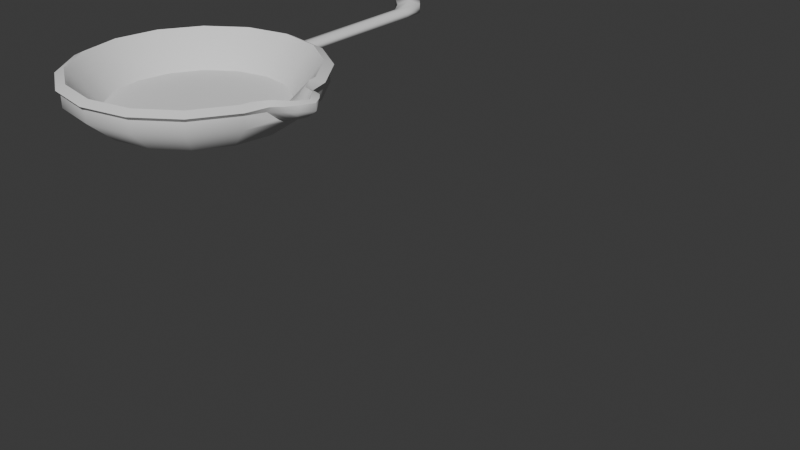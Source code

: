# Source: Pan.blend  (saved by Blender 4.2.66; exported with 4.5.12 LTS)
import bpy
from mathutils import Matrix  # noqa: F401  (used for matrix-valued properties, if any)

bpy.ops.wm.read_factory_settings(use_empty=True)
scene = bpy.context.scene
scene.name = 'Scene'

# ---- collections
col_collection = bpy.data.collections.new('Collection'); scene.collection.children.link(col_collection)

# ---- world
world_world = bpy.data.worlds.new('World'); scene.world = world_world
world_world.use_nodes = True; world_world.node_tree.nodes.clear()
_N = world_world.node_tree.nodes; _L = world_world.node_tree.links
n0 = _N.new('ShaderNodeOutputWorld'); n0.name = 'World Output'; n0.location = (300, 300)
n1 = _N.new('ShaderNodeBackground'); n1.name = 'Background'; n1.location = (10, 300)
n1.inputs[0].default_value = (0.05088, 0.05088, 0.05088, 1.0)
_L.new(n1.outputs[0], n0.inputs[0])
n0.is_active_output = True
world_world.color = (0.05088, 0.05088, 0.05088)
world_world.use_sun_shadow = False
world_world.sun_shadow_jitter_overblur = 0.0

# ---- meshes
me_pan_001 = bpy.data.meshes.new('Pan.001')
me_pan_001.from_pydata([(0.02073, -0.1423, -0.05005), (0.01397, 0.4552, -0.02873), (-0.0102, -0.1423, -0.05007), (-0.003487, 0.4552, -0.02873), (0.02118, -0.1893, 0.008975), (0.0144, 0.4552, 0.02877), (-0.00976, -0.1892, 0.008949), (-0.003048, 0.4552, 0.02869), (1.192e-07, 0.427, 0.0), (1.192e-07, 0.4557, -0.1446), (1.192e-07, 0.5376, -0.2671), (0.0, 0.6602, -0.349), (1.192e-07, 0.8047, -0.3777), (0.0, 0.9493, -0.349), (1.192e-07, 1.072, -0.2671), (1.192e-07, 1.154, -0.1446), (1.192e-07, 1.182, 0.0), (0.0, 1.154, 0.1446), (1.192e-07, 1.072, 0.2671), (1.192e-07, 0.9493, 0.349), (-0.007656, 0.8048, 0.3807), (1.192e-07, 0.6602, 0.349), (1.192e-07, 0.5376, 0.2671), (0.0, 0.4557, 0.1446), (0.03952, 0.427, 0.0), (0.03952, 0.4557, -0.1446), (0.03952, 0.5376, -0.2671), (0.03952, 0.6602, -0.349), (0.03952, 0.8047, -0.3777), (0.03952, 0.9493, -0.349), (0.03952, 1.072, -0.2671), (0.03952, 1.154, -0.1446), (0.03952, 1.182, 0.0), (0.03952, 1.154, 0.1446), (0.03952, 1.072, 0.2671), (0.03952, 0.9493, 0.349), (0.03952, 0.6602, 0.349), (0.03952, 0.5376, 0.2671), (0.03952, 0.4557, 0.1446), (-0.07296, 0.5095, 0.0), (-0.07296, 0.532, -0.113), (-0.07296, 0.596, -0.2087), (-0.07296, 0.6918, -0.2727), (-0.07296, 0.8047, -0.2952), (-0.07296, 0.9177, -0.2727), (-0.07296, 1.013, -0.2087), (-0.07296, 1.077, -0.113), (-0.07296, 1.1, 0.0), (-0.07296, 1.077, 0.113), (-0.07296, 1.013, 0.2087), (-0.07296, 0.9177, 0.2727), (-0.07296, 0.8047, 0.2952), (-0.07296, 0.6918, 0.2727), (-0.07296, 0.596, 0.2087), (-0.07296, 0.532, 0.113), (0.007544, 0.5809, 0.2238), (0.007544, 0.6836, 0.2924), (0.007544, 0.8047, 0.3165), (0.007544, 0.9259, 0.2924), (0.007544, 1.029, 0.2238), (0.007544, 1.097, 0.1211), (0.007544, 1.121, 0.0), (0.007544, 1.097, -0.1211), (0.007544, 1.029, -0.2238), (-0.07296, 0.8047, 0.0), (0.007544, 0.9259, -0.2924), (0.007544, 0.8047, -0.3165), (0.007544, 0.6836, -0.2924), (0.007544, 0.5809, -0.2238), (0.007544, 0.4882, 0.0), (0.007544, 0.5123, -0.1211), (0.007544, 0.5123, 0.1211), (0.05271, 0.4807, -0.1342), (0.05271, 0.454, 0.0), (0.05271, 0.5567, -0.248), (0.05271, 0.6705, -0.324), (0.05271, 0.8047, -0.3507), (0.05271, 0.9389, -0.324), (0.05271, 1.053, -0.248), (0.05271, 1.129, -0.1342), (0.05271, 1.155, 0.0), (0.05271, 1.129, 0.1342), (0.05271, 1.053, 0.248), (0.05271, 0.9389, 0.324), (0.05271, 0.6705, 0.324), (0.05271, 0.5567, 0.248), (0.05271, 0.4807, 0.1342), (-0.04785, 0.5525, -0.1045), (-0.04785, 0.5317, -1.258e-20), (-0.04785, 0.6117, -0.193), (-0.04785, 0.7003, -0.2522), (-0.04785, 0.8047, -0.273), (-0.04785, 0.9092, -0.2522), (-0.04785, 0.9978, -0.193), (-0.04785, 1.057, -0.1045), (-0.04785, 1.078, 1.258e-20), (-0.04785, 1.057, 0.1045), (-0.04785, 0.9978, 0.193), (-0.04785, 0.9092, 0.2522), (-0.04785, 0.8047, 0.273), (-0.04785, 0.7003, 0.2522), (-0.04785, 0.6117, 0.193), (-0.04785, 0.5525, 0.1045), (-0.04268, 0.8047, 0.0), (0.05137, 0.4446, -0.1492), (0.05137, 0.4149, 0.0), (0.05137, 0.5291, -0.2756), (0.05137, 0.6556, -0.3601), (0.05137, 0.8047, -0.3898), (0.05137, 0.9539, -0.3601), (0.05137, 1.08, -0.2756), (0.05137, 1.165, -0.1492), (0.05137, 1.195, 0.0), (0.05137, 1.165, 0.1492), (0.05137, 1.08, 0.2756), (0.05137, 0.9539, 0.3601), (0.05137, 0.6556, 0.3601), (0.05137, 0.5291, 0.2756), (0.05137, 0.4446, 0.1492), (0.06498, 0.4704, 0.1385), (0.06498, 0.5488, 0.2559), (0.06498, 0.6662, 0.3344), (0.06498, 0.9432, 0.3344), (0.06498, 1.061, 0.2559), (0.06498, 1.139, 0.1385), (0.06498, 1.167, 0.0), (0.06498, 1.139, -0.1385), (0.06498, 1.061, -0.2559), (0.06498, 0.9432, -0.3344), (0.06498, 0.8047, -0.3619), (0.06498, 0.6662, -0.3344), (0.06498, 0.5488, -0.2559), (0.06498, 0.4704, -0.1385), (0.06498, 0.4428, 0.0), (0.06498, 0.9102, 0.3409), (0.05271, 0.9069, 0.3304), (0.06498, 0.6993, 0.3409), (0.05271, 0.7025, 0.3304), (0.03458, 0.7266, 0.3662), (0.03466, 0.8829, 0.3664), (0.05218, 0.8866, 0.3786), (0.05205, 0.7226, 0.3781), (0.01437, 0.8046, 0.436), (0.03974, 0.7525, 0.4297), (0.03978, 0.8576, 0.4243), (0.0565, 0.8675, 0.4145), (0.05625, 0.7413, 0.421), (0.03951, 0.8048, 0.4684), (0.06198, 0.8048, 0.4675), (0.02361, 0.7726, 0.433), (0.05962, 0.8399, 0.4425), (0.02358, 0.8371, 0.4296), (0.007, 0.7577, 0.3733), (0.04013, 0.8403, 0.4385), (0.03661, 0.7393, 0.397), (0.05468, 0.7318, 0.3991), (0.00707, 0.8518, 0.3735), (0.04011, 0.7697, 0.4424), (0.05957, 0.7695, 0.4466), (0.002734, 0.8046, 0.4073), (0.0367, 0.8704, 0.3946), (0.05489, 0.8772, 0.3962), (0.01481, 0.8445, 0.4006), (0.0148, 0.765, 0.4022), (0.01848, 0.8047, 0.3706), (0.05144, 0.7467, 0.3565), (0.05124, 0.8629, 0.356), (0.06455, 0.8673, 0.3687), (0.06459, 0.7424, 0.3691), (0.03627, 0.804, 0.4185), (0.05252, 0.7714, 0.4135), (0.05156, 0.838, 0.4082), (0.06519, 0.8493, 0.4032), (0.06658, 0.7589, 0.4105), (0.04912, 0.8035, 0.4421), (0.06643, 0.8037, 0.4451), (0.04322, 0.7844, 0.4168), (0.06435, 0.8291, 0.4229), (0.04277, 0.8243, 0.4137), (0.02875, 0.7726, 0.3638), (0.04907, 0.8264, 0.4158), (0.05325, 0.7596, 0.3873), (0.06623, 0.7501, 0.3907), (0.02858, 0.8368, 0.3635), (0.04972, 0.7816, 0.4189), (0.06499, 0.7787, 0.4264), (0.02891, 0.8045, 0.3973), (0.05261, 0.85, 0.3839), (0.06553, 0.8588, 0.3868), (0.03696, 0.8304, 0.3908), (0.03724, 0.7789, 0.3928), (0.007544, 0.7442, 0.3045), (0.007544, 0.8653, 0.3045), (0.03284, -0.1662, -0.02014), (0.01974, 0.4552, 0.0005082), (-0.02, -0.1654, -0.0209), (-0.01064, 0.4553, -0.0005914), (0.01396, -0.101, -0.02874), (-0.003493, -0.101, -0.02873), (0.0144, -0.101, 0.02878), (-0.003054, -0.101, 0.02869), (0.02105, -0.1011, 0.0005693), (-0.009331, -0.101, -0.0005302), (0.02257, -0.1822, -0.09563), (-0.01234, -0.1822, -0.09566), (0.02307, -0.2352, -0.02903), (-0.01184, -0.2351, -0.02906), (0.03718, -0.2211, -0.07353), (-0.02433, -0.2202, -0.07442)], [], [(198, 3, 1, 197), (201, 199, 4, 193), (200, 199, 5, 7), (202, 200, 7, 196), (17, 18, 34, 33), (10, 11, 27, 26), (18, 19, 35, 34), (11, 12, 28, 27), (149, 142, 159, 163), (12, 13, 29, 28), (13, 14, 30, 29), (21, 22, 37, 36), (14, 15, 31, 30), (22, 23, 38, 37), (15, 16, 32, 31), (8, 9, 25, 24), (23, 8, 24, 38), (16, 17, 33, 32), (9, 10, 26, 25), (18, 17, 48, 49), (11, 10, 41, 42), (19, 18, 49, 50), (12, 11, 42, 43), (20, 19, 50, 51), (13, 12, 43, 44), (21, 20, 51, 52), (14, 13, 44, 45), (22, 21, 52, 53), (15, 14, 45, 46), (23, 22, 53, 54), (16, 15, 46, 47), (9, 8, 39, 40), (8, 23, 54, 39), (17, 16, 47, 48), (10, 9, 40, 41), (53, 52, 64), (46, 45, 64), (54, 53, 64), (47, 46, 64), (40, 39, 64), (39, 54, 64), (48, 47, 64), (41, 40, 64), (49, 48, 64), (42, 41, 64), (50, 49, 64), (43, 42, 64), (51, 50, 64), (44, 43, 64), (52, 51, 64), (45, 44, 64), (60, 81, 82, 59), (68, 74, 75, 67), (59, 82, 83, 58), (67, 75, 76, 66), (58, 83, 135, 192), (66, 76, 77, 65), (65, 77, 78, 63), (56, 84, 85, 55), (63, 78, 79, 62), (55, 85, 86, 71), (62, 79, 80, 61), (69, 73, 72, 70), (71, 86, 73, 69), (61, 80, 81, 60), (70, 72, 74, 68), (59, 97, 96, 60), (67, 90, 89, 68), (58, 98, 97, 59), (66, 91, 90, 67), (57, 99, 98, 58, 192), (65, 92, 91, 66), (56, 100, 99, 57, 191), (63, 93, 92, 65), (55, 101, 100, 56), (62, 94, 93, 63), (71, 102, 101, 55), (61, 95, 94, 62), (70, 87, 88, 69), (69, 88, 102, 71), (60, 96, 95, 61), (68, 89, 87, 70), (101, 103, 100), (94, 103, 93), (102, 103, 101), (95, 103, 94), (87, 103, 88), (88, 103, 102), (96, 103, 95), (89, 103, 87), (97, 103, 96), (90, 103, 89), (98, 103, 97), (91, 103, 90), (99, 103, 98), (92, 103, 91), (100, 103, 99), (93, 103, 92), (84, 121, 120, 85), (73, 133, 132, 72), (85, 120, 119, 86), (35, 115, 114, 34), (72, 132, 131, 74), (34, 114, 113, 33), (74, 131, 130, 75), (33, 113, 112, 32), (75, 130, 129, 76), (32, 112, 111, 31), (76, 129, 128, 77), (31, 111, 110, 30), (77, 128, 127, 78), (30, 110, 109, 29), (78, 127, 126, 79), (113, 124, 125, 112), (106, 131, 132, 104), (114, 123, 124, 113), (107, 130, 131, 106), (115, 122, 123, 114), (108, 129, 130, 107), (109, 128, 129, 108), (116, 121, 136, 141), (110, 127, 128, 109), (117, 120, 121, 116), (111, 126, 127, 110), (118, 119, 120, 117), (112, 125, 126, 111), (104, 132, 133, 105), (105, 133, 119, 118), (36, 116, 141, 138), (37, 117, 116, 36), (83, 122, 134, 135), (25, 104, 105, 24), (38, 118, 117, 37), (82, 123, 122, 83), (26, 106, 104, 25), (24, 105, 118, 38), (81, 124, 123, 82), (27, 107, 106, 26), (80, 125, 124, 81), (28, 108, 107, 27), (86, 119, 133, 73), (79, 126, 125, 80), (29, 109, 108, 28), (136, 121, 84, 137), (137, 84, 56, 191), (140, 115, 35, 139), (156, 35, 19, 20), (134, 122, 115, 140), (155, 146, 143, 154), (159, 142, 151, 162), (154, 143, 149, 163), (160, 144, 145, 161), (143, 157, 149), (144, 151, 153), (146, 158, 157, 143), (145, 144, 153, 150), (20, 21, 36, 152), (139, 160, 161, 140), (157, 147, 142, 149), (151, 142, 147, 153), (162, 160, 139, 156), (158, 148, 147, 157), (151, 144, 160, 162), (163, 159, 20, 152), (153, 147, 148, 150), (138, 154, 163, 152), (20, 159, 162, 156), (141, 155, 154, 138), (176, 190, 186, 169), (182, 181, 170, 173), (186, 189, 178, 169), (181, 190, 176, 170), (187, 188, 172, 171), (170, 176, 184), (171, 180, 178), (173, 170, 184, 185), (172, 177, 180, 171), (166, 167, 188, 187), (184, 176, 169, 174), (178, 180, 174, 169), (189, 183, 166, 187), (185, 184, 174, 175), (178, 189, 187, 171), (190, 179, 164, 186), (180, 177, 175, 174), (165, 179, 190, 181), (164, 183, 189, 186), (168, 165, 181, 182), (155, 141, 168, 182), (146, 155, 182, 173), (158, 146, 173, 185), (148, 158, 185, 175), (150, 148, 175, 177), (145, 150, 177, 172), (161, 145, 172, 188), (140, 161, 188, 167), (140, 167, 134), (135, 134, 167, 166), (135, 166, 183, 192), (183, 164, 57, 192), (179, 191, 57, 164), (137, 191, 179, 165), (136, 137, 165, 168), (136, 168, 141), (197, 201, 193, 0), (198, 202, 196, 3), (2, 195, 202, 198), (1, 194, 201, 197), (195, 6, 200, 202), (6, 4, 199, 200), (194, 5, 199, 201), (2, 198, 197, 0), (4, 6, 206, 205), (193, 4, 205, 207), (2, 0, 203, 204), (195, 2, 204, 208), (0, 193, 207, 203), (6, 195, 208, 206), (35, 156, 139), (36, 138, 152), (204, 203, 207, 208), (206, 208, 207, 205)])
me_pan_001.polygons.foreach_set('use_smooth', [True] * 222)
_k = set([(20, 152), (20, 156), (24, 25), (24, 38), (25, 26), (26, 27), (27, 28), (28, 29), (29, 30), (30, 31), (31, 32), (32, 33), (33, 34), (34, 35), (35, 139), (36, 37), (36, 138), (37, 38), (39, 40), (39, 54), (40, 41), (41, 42), (42, 43), (43, 44), (44, 45), (45, 46), (46, 47), (47, 48), (48, 49), (49, 50), (50, 51), (51, 52), (52, 53), (53, 54), (87, 88), (87, 89), (88, 102), (89, 90), (90, 91), (91, 92), (92, 93), (93, 94), (94, 95), (95, 96), (96, 97), (97, 98), (98, 99), (99, 100), (100, 101), (101, 102), (104, 105), (104, 106), (105, 118), (106, 107), (107, 108), (108, 109), (109, 110), (110, 111), (111, 112), (112, 113), (113, 114), (114, 115), (115, 140), (116, 117), (116, 141), (117, 118), (119, 120), (119, 133), (120, 121), (121, 136), (122, 123), (122, 134), (123, 124), (124, 125), (125, 126), (126, 127), (127, 128), (128, 129), (129, 130), (130, 131), (131, 132), (132, 133), (134, 167), (136, 168), (138, 152), (139, 156), (140, 161), (141, 155), (145, 150), (145, 161), (146, 155), (146, 158), (148, 150), (148, 158), (167, 188), (168, 182), (172, 177), (172, 188), (173, 182), (173, 185), (175, 177), (175, 185)])
me_pan_001.attributes.new('sharp_edge', 'BOOLEAN', 'EDGE').data.foreach_set('value', [ (min(e.vertices), max(e.vertices)) in _k for e in me_pan_001.edges])
_uv = me_pan_001.uv_layers.new(name='UVMap')
_uv.uv.foreach_set('vector', [0.03306, 0.1464, 0.008558, 0.9751, 0.01543, 0.9628, 0.04035, 0.1453, 0.03492, 0.148, 0.0319, 0.1515, 0.03378, 0.08794, 0.04184, 0.102, 0.03914, 0.1528, 0.0319, 0.1515, 0.001148, 0.9611, 0.00709, 0.9752, 0.03516, 0.1506, 0.03914, 0.1528, 0.00709, 0.9752, 0.006571, 0.9989, 0.08352, 0.001148, 0.08352, 0.001148, 0.08352, 0.001148, 0.08352, 0.001148, 0.08352, 0.001148, 0.08352, 0.001148, 0.08352, 0.001148, 0.08352, 0.001148, 0.08352, 0.001148, 0.08352, 0.001148, 0.08352, 0.001148, 0.08352, 0.001148, 0.08352, 0.001148, 0.08352, 0.001148, 0.08352, 0.001148, 0.08352, 0.001148, 0.08352, 0.001148, 0.08352, 0.001148, 0.08352, 0.001148, 0.08352, 0.001148, 0.08352, 0.001148, 0.08352, 0.001148, 0.08352, 0.001148, 0.08352, 0.001148, 0.08352, 0.001148, 0.08352, 0.001148, 0.08352, 0.001148, 0.08352, 0.001148, 0.08352, 0.001148, 0.08352, 0.001148, 0.08352, 0.001148, 0.08352, 0.001148, 0.08352, 0.001148, 0.08352, 0.001148, 0.08352, 0.001148, 0.08352, 0.001148, 0.08352, 0.001148, 0.08352, 0.001148, 0.08352, 0.001148, 0.08352, 0.001148, 0.08352, 0.001148, 0.08352, 0.001148, 0.08352, 0.001148, 0.08352, 0.001148, 0.08352, 0.001148, 0.08352, 0.001148, 0.08352, 0.001148, 0.08352, 0.001148, 0.08352, 0.001148, 0.08352, 0.001148, 0.08352, 0.001148, 0.08352, 0.001148, 0.08352, 0.001148, 0.08352, 0.001148, 0.08352, 0.001148, 0.08352, 0.001148, 0.08352, 0.001148, 0.08352, 0.001148, 0.08352, 0.001148, 0.08352, 0.001148, 0.08352, 0.001148, 0.08352, 0.001148, 0.08352, 0.001148, 0.08352, 0.001148, 0.08352, 0.001148, 0.08352, 0.001148, 0.08352, 0.001148, 0.08352, 0.001148, 0.08352, 0.001148, 0.08352, 0.001148, 0.08352, 0.001148, 0.08352, 0.001148, 0.08352, 0.001148, 0.08352, 0.001148, 0.08352, 0.001148, 0.08352, 0.001148, 0.08352, 0.001148, 0.08352, 0.001148, 0.08352, 0.001148, 0.08352, 0.001148, 0.08352, 0.001148, 0.08352, 0.001148, 0.08352, 0.001148, 0.08352, 0.001148, 0.08352, 0.001148, 0.08352, 0.001148, 0.08352, 0.001148, 0.08352, 0.001148, 0.08352, 0.001148, 0.08352, 0.001148, 0.08352, 0.001148, 0.08352, 0.001148, 0.08352, 0.001148, 0.08352, 0.001148, 0.08352, 0.001148, 0.08352, 0.001148, 0.08352, 0.001148, 0.08352, 0.001148, 0.08352, 0.001148, 0.08352, 0.001148, 0.08352, 0.001148, 0.08352, 0.001148, 0.08352, 0.001148, 0.08352, 0.001148, 0.08352, 0.001148, 0.08352, 0.001148, 0.08352, 0.001148, 0.08352, 0.001148, 0.08352, 0.001148, 0.08352, 0.001148, 0.08352, 0.001148, 0.08352, 0.001148, 0.08352, 0.001148, 0.08352, 0.001148, 0.08352, 0.001148, 0.08352, 0.001148, 0.08352, 0.001148, 0.08352, 0.001148, 0.08352, 0.001148, 0.08352, 0.001148, 0.08352, 0.001148, 0.08352, 0.001148, 0.08352, 0.001148, 0.08352, 0.001148, 0.08352, 0.001148, 0.08352, 0.001148, 0.08352, 0.001148, 0.08352, 0.001148, 0.08352, 0.001148, 0.08352, 0.001148, 0.08352, 0.001148, 0.08352, 0.001148, 0.08352, 0.001148, 0.08352, 0.001148, 0.08352, 0.001148, 0.08352, 0.001148, 0.08352, 0.001148, 0.08352, 0.001148, 0.08352, 0.001148, 0.08352, 0.001148, 0.08352, 0.001148, 0.08352, 0.001148, 0.08352, 0.001148, 0.08352, 0.001148, 0.08352, 0.001148, 0.08352, 0.001148, 0.08352, 0.001148, 0.08352, 0.001148, 0.08352, 0.001148, 0.08352, 0.001148, 0.08352, 0.001148, 0.08352, 0.001148, 0.08352, 0.001148, 0.08352, 0.001148, 0.08352, 0.001148, 0.08352, 0.001148, 0.08352, 0.001148, 0.08352, 0.001148, 0.08352, 0.001148, 0.08352, 0.001148, 0.08352, 0.001148, 0.08352, 0.001148, 0.08352, 0.001148, 0.08352, 0.001148, 0.08352, 0.001148, 0.08352, 0.001148, 0.08352, 0.001148, 0.08352, 0.001148, 0.08352, 0.001148, 0.08352, 0.001148, 0.08352, 0.001148, 0.08352, 0.001148, 0.08352, 0.001148, 0.08352, 0.001148, 0.08352, 0.001148, 0.08352, 0.001148, 0.08352, 0.001148, 0.08352, 0.001148, 0.08352, 0.001148, 0.08352, 0.001148, 0.08352, 0.001148, 0.08352, 0.001148, 0.08352, 0.001148, 0.08352, 0.001148, 0.08352, 0.001148, 0.08352, 0.001148, 0.08352, 0.001148, 0.08352, 0.001148, 0.08352, 0.001148, 0.08352, 0.001148, 0.08352, 0.001148, 0.08352, 0.001148, 0.08352, 0.001148, 0.08352, 0.001148, 0.08352, 0.001148, 0.08352, 0.001148, 0.08352, 0.001148, 0.08352, 0.001148, 0.08352, 0.001148, 0.08352, 0.001148, 0.08352, 0.001148, 0.08352, 0.001148, 0.08352, 0.001148, 0.08352, 0.001148, 0.08352, 0.001148, 0.08352, 0.001148, 0.08352, 0.001148, 0.08352, 0.001148, 0.08352, 0.001148, 0.08352, 0.001148, 0.08352, 0.001148, 0.08352, 0.001148, 0.08352, 0.001148, 0.08352, 0.001148, 0.08352, 0.001148, 0.08352, 0.001148, 0.08352, 0.001148, 0.08352, 0.001148, 0.08352, 0.001148, 0.08352, 0.001148, 0.08352, 0.001148, 0.08352, 0.001148, 0.08352, 0.001148, 0.08352, 0.001148, 0.08352, 0.001148, 0.08352, 0.001148, 0.08352, 0.001148, 0.08352, 0.001148, 0.08352, 0.001148, 0.08352, 0.001148, 0.08352, 0.001148, 0.08352, 0.001148, 0.08352, 0.001148, 0.08352, 0.001148, 0.08352, 0.001148, 0.08352, 0.001148, 0.08352, 0.001148, 0.08352, 0.001148, 0.08352, 0.001148, 0.08352, 0.001148, 0.08352, 0.001148, 0.08352, 0.001148, 0.08352, 0.001148, 0.08352, 0.001148, 0.08352, 0.001148, 0.08352, 0.001148, 0.08352, 0.001148, 0.08352, 0.001148, 0.08352, 0.001148, 0.08352, 0.001148, 0.08352, 0.001148, 0.08352, 0.001148, 0.08352, 0.001148, 0.08352, 0.001148, 0.08352, 0.001148, 0.08352, 0.001148, 0.08352, 0.001148, 0.08352, 0.001148, 0.08352, 0.001148, 0.08352, 0.001148, 0.08352, 0.001148, 0.08352, 0.001148, 0.08352, 0.001148, 0.08352, 0.001148, 0.08352, 0.001148, 0.08352, 0.001148, 0.08352, 0.001148, 0.08352, 0.001148, 0.08352, 0.001148, 0.08352, 0.001148, 0.08352, 0.001148, 0.08352, 0.001148, 0.08352, 0.001148, 0.08352, 0.001148, 0.08352, 0.001148, 0.08352, 0.001148, 0.08352, 0.001148, 0.08352, 0.001148, 0.08352, 0.001148, 0.08352, 0.001148, 0.08352, 0.001148, 0.08352, 0.001148, 0.08352, 0.001148, 0.08352, 0.001148, 0.08352, 0.001148, 0.08352, 0.001148, 0.08352, 0.001148, 0.08352, 0.001148, 0.08352, 0.001148, 0.08352, 0.001148, 0.08352, 0.001148, 0.08352, 0.001148, 0.08352, 0.001148, 0.08352, 0.001148, 0.08352, 0.001148, 0.08352, 0.001148, 0.08352, 0.001148, 0.08352, 0.001148, 0.08352, 0.001148, 0.08352, 0.001148, 0.08352, 0.001148, 0.08352, 0.001148, 0.08352, 0.001148, 0.08352, 0.001148, 0.08352, 0.001148, 0.08352, 0.001148, 0.08352, 0.001148, 0.08352, 0.001148, 0.08352, 0.001148, 0.08352, 0.001148, 0.08352, 0.001148, 0.08352, 0.001148, 0.08352, 0.001148, 0.08352, 0.001148, 0.08352, 0.001148, 0.08352, 0.001148, 0.08352, 0.001148, 0.08352, 0.001148, 0.08352, 0.001148, 0.08352, 0.001148, 0.08352, 0.001148, 0.08352, 0.001148, 0.08352, 0.001148, 0.08352, 0.001148, 0.08352, 0.001148, 0.08352, 0.001148, 0.08352, 0.001148, 0.08352, 0.001148, 0.08352, 0.001148, 0.08352, 0.001148, 0.08352, 0.001148, 0.08352, 0.001148, 0.08352, 0.001148, 0.08352, 0.001148, 0.08352, 0.001148, 0.08352, 0.001148, 0.08352, 0.001148, 0.08352, 0.001148, 0.08352, 0.001148, 0.08352, 0.001148, 0.08352, 0.001148, 0.08352, 0.001148, 0.08352, 0.001148, 0.08352, 0.001148, 0.08352, 0.001148, 0.08352, 0.001148, 0.08352, 0.001148, 0.08352, 0.001148, 0.08352, 0.001148, 0.08352, 0.001148, 0.08352, 0.001148, 0.08352, 0.001148, 0.08352, 0.001148, 0.08352, 0.001148, 0.08352, 0.001148, 0.08352, 0.001148, 0.08352, 0.001148, 0.08352, 0.001148, 0.08352, 0.001148, 0.08352, 0.001148, 0.08352, 0.001148, 0.08352, 0.001148, 0.08352, 0.001148, 0.08352, 0.001148, 0.08352, 0.001148, 0.08352, 0.001148, 0.08352, 0.001148, 0.08352, 0.001148, 0.08352, 0.001148, 0.08352, 0.001148, 0.08352, 0.001148, 0.08352, 0.001148, 0.08352, 0.001148, 0.08352, 0.001148, 0.08352, 0.001148, 0.08352, 0.001148, 0.08352, 0.001148, 0.08352, 0.001148, 0.08352, 0.001148, 0.08352, 0.001148, 0.08352, 0.001148, 0.08352, 0.001148, 0.08352, 0.001148, 0.08352, 0.001148, 0.08352, 0.001148, 0.08352, 0.001148, 0.08352, 0.001148, 0.08352, 0.001148, 0.08352, 0.001148, 0.08352, 0.001148, 0.08352, 0.001148, 0.08352, 0.001148, 0.08352, 0.001148, 0.08352, 0.001148, 0.08352, 0.001148, 0.08352, 0.001148, 0.08352, 0.001148, 0.08352, 0.001148, 0.08352, 0.001148, 0.08352, 0.001148, 0.08352, 0.001148, 0.08352, 0.001148, 0.08352, 0.001148, 0.08352, 0.001148, 0.08352, 0.001148, 0.08352, 0.001148, 0.08352, 0.001148, 0.08352, 0.001148, 0.08352, 0.001148, 0.08352, 0.001148, 0.08352, 0.001148, 0.08352, 0.001148, 0.08352, 0.001148, 0.08352, 0.001148, 0.08352, 0.001148, 0.08352, 0.001148, 0.08352, 0.001148, 0.08352, 0.001148, 0.08352, 0.001148, 0.08352, 0.001148, 0.08352, 0.001148, 0.08352, 0.001148, 0.08352, 0.001148, 0.08352, 0.001148, 0.08352, 0.001148, 0.08352, 0.001148, 0.08352, 0.001148, 0.08352, 0.001148, 0.08352, 0.001148, 0.08352, 0.001148, 0.08352, 0.001148, 0.08352, 0.001148, 0.08352, 0.001148, 0.08352, 0.001148, 0.08352, 0.001148, 0.08352, 0.001148, 0.08352, 0.001148, 0.08352, 0.001148, 0.08352, 0.001148, 0.08352, 0.001148, 0.08352, 0.001148, 0.08352, 0.001148, 0.08352, 0.001148, 0.08352, 0.001148, 0.08352, 0.001148, 0.08352, 0.001148, 0.08352, 0.001148, 0.08352, 0.001148, 0.08352, 0.001148, 0.08352, 0.001148, 0.08352, 0.001148, 0.08352, 0.001148, 0.08352, 0.001148, 0.08352, 0.001148, 0.08352, 0.001148, 0.08352, 0.001148, 0.08352, 0.001148, 0.08352, 0.001148, 0.08352, 0.001148, 0.08352, 0.001148, 0.08352, 0.001148, 0.08352, 0.001148, 0.08352, 0.001148, 0.08352, 0.001148, 0.08352, 0.001148, 0.08352, 0.001148, 0.08352, 0.001148, 0.08352, 0.001148, 0.08352, 0.001148, 0.08352, 0.001148, 0.08352, 0.001148, 0.08352, 0.001148, 0.08352, 0.001148, 0.08352, 0.001148, 0.08352, 0.001148, 0.08352, 0.001148, 0.08352, 0.001148, 0.08352, 0.001148, 0.08352, 0.001148, 0.08352, 0.001148, 0.08352, 0.001148, 0.08352, 0.001148, 0.08352, 0.001148, 0.08352, 0.001148, 0.08352, 0.001148, 0.08352, 0.001148, 0.08352, 0.001148, 0.08352, 0.001148, 0.08352, 0.001148, 0.08352, 0.001148, 0.08352, 0.001148, 0.08352, 0.001148, 0.08352, 0.001148, 0.08352, 0.001148, 0.08352, 0.001148, 0.08352, 0.001148, 0.08352, 0.001148, 0.08352, 0.001148, 0.08352, 0.001148, 0.08352, 0.001148, 0.08352, 0.001148, 0.08352, 0.001148, 0.08352, 0.001148, 0.08352, 0.001148, 0.08352, 0.001148, 0.08352, 0.001148, 0.08352, 0.001148, 0.08352, 0.001148, 0.08352, 0.001148, 0.08352, 0.001148, 0.08352, 0.001148, 0.08352, 0.001148, 0.08352, 0.001148, 0.08352, 0.001148, 0.08352, 0.001148, 0.08352, 0.001148, 0.08352, 0.001148, 0.08352, 0.001148, 0.08352, 0.001148, 0.08352, 0.001148, 0.08352, 0.001148, 0.08352, 0.001148, 0.08352, 0.001148, 0.08352, 0.001148, 0.08352, 0.001148, 0.08352, 0.001148, 0.08352, 0.001148, 0.08352, 0.001148, 0.08352, 0.001148, 0.08352, 0.001148, 0.08352, 0.001148, 0.08352, 0.001148, 0.08352, 0.001148, 0.08352, 0.001148, 0.08352, 0.001148, 0.08352, 0.001148, 0.08352, 0.001148, 0.08352, 0.001148, 0.08352, 0.001148, 0.08352, 0.001148, 0.08352, 0.001148, 0.08352, 0.001148, 0.08352, 0.001148, 0.08352, 0.001148, 0.08352, 0.001148, 0.08352, 0.001148, 0.08352, 0.001148, 0.08352, 0.001148, 0.08352, 0.001148, 0.08352, 0.001148, 0.08352, 0.001148, 0.08352, 0.001148, 0.08352, 0.001148, 0.08352, 0.001148, 0.08352, 0.001148, 0.08352, 0.001148, 0.08352, 0.001148, 0.08352, 0.001148, 0.08352, 0.001148, 0.08352, 0.001148, 0.08352, 0.001148, 0.08352, 0.001148, 0.08352, 0.001148, 0.08352, 0.001148, 0.08352, 0.001148, 0.08352, 0.001148, 0.08352, 0.001148, 0.08352, 0.001148, 0.08352, 0.001148, 0.08352, 0.001148, 0.08352, 0.001148, 0.08352, 0.001148, 0.08352, 0.001148, 0.08352, 0.001148, 0.08352, 0.001148, 0.08352, 0.001148, 0.08352, 0.001148, 0.08352, 0.001148, 0.08352, 0.001148, 0.08352, 0.001148, 0.08352, 0.001148, 0.08352, 0.001148, 0.08352, 0.001148, 0.08352, 0.001148, 0.08352, 0.001148, 0.08352, 0.001148, 0.08352, 0.001148, 0.08352, 0.001148, 0.08352, 0.001148, 0.08352, 0.001148, 0.08352, 0.001148, 0.08352, 0.001148, 0.08352, 0.001148, 0.08352, 0.001148, 0.08352, 0.001148, 0.08352, 0.001148, 0.08352, 0.001148, 0.08352, 0.001148, 0.08352, 0.001148, 0.08352, 0.001148, 0.08352, 0.001148, 0.08352, 0.001148, 0.08352, 0.001148, 0.08352, 0.001148, 0.08352, 0.001148, 0.08352, 0.001148, 0.08352, 0.001148, 0.08352, 0.001148, 0.08352, 0.001148, 0.08352, 0.001148, 0.08352, 0.001148, 0.08352, 0.001148, 0.08352, 0.001148, 0.08352, 0.001148, 0.08352, 0.001148, 0.08352, 0.001148, 0.08352, 0.001148, 0.08352, 0.001148, 0.08352, 0.001148, 0.08352, 0.001148, 0.08352, 0.001148, 0.08352, 0.001148, 0.08352, 0.001148, 0.08352, 0.001148, 0.08352, 0.001148, 0.08352, 0.001148, 0.08352, 0.001148, 0.08352, 0.001148, 0.08352, 0.001148, 0.08352, 0.001148, 0.08352, 0.001148, 0.08352, 0.001148, 0.08352, 0.001148, 0.08352, 0.001148, 0.08352, 0.001148, 0.08352, 0.001148, 0.08352, 0.001148, 0.08352, 0.001148, 0.08352, 0.001148, 0.08352, 0.001148, 0.08352, 0.001148, 0.08352, 0.001148, 0.08352, 0.001148, 0.08352, 0.001148, 0.08352, 0.001148, 0.08352, 0.001148, 0.08352, 0.001148, 0.08352, 0.001148, 0.08352, 0.001148, 0.08352, 0.001148, 0.08352, 0.001148, 0.08352, 0.001148, 0.08352, 0.001148, 0.08352, 0.001148, 0.08352, 0.001148, 0.08352, 0.001148, 0.08352, 0.001148, 0.08352, 0.001148, 0.08352, 0.001148, 0.08352, 0.001148, 0.08352, 0.001148, 0.08352, 0.001148, 0.08352, 0.001148, 0.08352, 0.001148, 0.08352, 0.001148, 0.08352, 0.001148, 0.08352, 0.001148, 0.08352, 0.001148, 0.08352, 0.001148, 0.08352, 0.001148, 0.08352, 0.001148, 0.08352, 0.001148, 0.08352, 0.001148, 0.08352, 0.001148, 0.08352, 0.001148, 0.08352, 0.001148, 0.08352, 0.001148, 0.08352, 0.001148, 0.08352, 0.001148, 0.08352, 0.001148, 0.08352, 0.001148, 0.08352, 0.001148, 0.08352, 0.001148, 0.08352, 0.001148, 0.08352, 0.001148, 0.08352, 0.001148, 0.08352, 0.001148, 0.08352, 0.001148, 0.08352, 0.001148, 0.08352, 0.001148, 0.08352, 0.001148, 0.08352, 0.001148, 0.08352, 0.001148, 0.08352, 0.001148, 0.08352, 0.001148, 0.08352, 0.001148, 0.08352, 0.001148, 0.08352, 0.001148, 0.08352, 0.001148, 0.08352, 0.001148, 0.08352, 0.001148, 0.08352, 0.001148, 0.08352, 0.001148, 0.08352, 0.001148, 0.08352, 0.001148, 0.08352, 0.001148, 0.08352, 0.001148, 0.08352, 0.001148, 0.08352, 0.001148, 0.08352, 0.001148, 0.08352, 0.001148, 0.08352, 0.001148, 0.08352, 0.001148, 0.08352, 0.001148, 0.08352, 0.001148, 0.08352, 0.001148, 0.08352, 0.001148, 0.08352, 0.001148, 0.08352, 0.001148, 0.08352, 0.001148, 0.08352, 0.001148, 0.08352, 0.001148, 0.08352, 0.001148, 0.08352, 0.001148, 0.08352, 0.001148, 0.08352, 0.001148, 0.08352, 0.001148, 0.08352, 0.001148, 0.08352, 0.001148, 0.08352, 0.001148, 0.08352, 0.001148, 0.08352, 0.001148, 0.08352, 0.001148, 0.08352, 0.001148, 0.08352, 0.001148, 0.08352, 0.001148, 0.08352, 0.001148, 0.08352, 0.001148, 0.08352, 0.001148, 0.08352, 0.001148, 0.08352, 0.001148, 0.08352, 0.001148, 0.08352, 0.001148, 0.08352, 0.001148, 0.08352, 0.001148, 0.08352, 0.001148, 0.08352, 0.001148, 0.08352, 0.001148, 0.08352, 0.001148, 0.08352, 0.001148, 0.08352, 0.001148, 0.08352, 0.001148, 0.08352, 0.001148, 0.08352, 0.001148, 0.08352, 0.001148, 0.08352, 0.001148, 0.08352, 0.001148, 0.08352, 0.001148, 0.08352, 0.001148, 0.08352, 0.001148, 0.08352, 0.001148, 0.08352, 0.001148, 0.08352, 0.001148, 0.08352, 0.001148, 0.04035, 0.1453, 0.03492, 0.148, 0.04184, 0.102, 0.04407, 0.1201, 0.03306, 0.1464, 0.03516, 0.1506, 0.006571, 0.9989, 0.008558, 0.9751, 0.03527, 0.1243, 0.03096, 0.114, 0.03516, 0.1506, 0.03306, 0.1464, 0.01543, 0.9628, 0.00774, 0.9553, 0.03492, 0.148, 0.04035, 0.1453, 0.03096, 0.114, 0.03174, 0.09604, 0.03914, 0.1528, 0.03516, 0.1506, 0.03174, 0.09604, 0.03378, 0.08794, 0.0319, 0.1515, 0.03914, 0.1528, 0.00774, 0.9553, 0.001148, 0.9611, 0.0319, 0.1515, 0.03492, 0.148, 0.03527, 0.1243, 0.03306, 0.1464, 0.04035, 0.1453, 0.04407, 0.1201, 0.03378, 0.08794, 0.03174, 0.09604, 0.001148, 0.0576, 0.04091, 0.001148, 0.04184, 0.102, 0.03378, 0.08794, 0.04091, 0.001148, 0.08267, 0.06995, 0.03527, 0.1243, 0.04407, 0.1201, 0.07123, 0.1211, 0.03547, 0.1359, 0.03096, 0.114, 0.03527, 0.1243, 0.03547, 0.1359, 0.003171, 0.1145, 0.04407, 0.1201, 0.04184, 0.102, 0.08267, 0.06995, 0.07123, 0.1211, 0.03174, 0.09604, 0.03096, 0.114, 0.003171, 0.1145, 0.001148, 0.0576, 0.08352, 0.001148, 0.08352, 0.001148, 0.08352, 0.001148, 0.08352, 0.001148, 0.08352, 0.001148, 0.08352, 0.001148, 0.03547, 0.1359, 0.07123, 0.1211, 0.08267, 0.06995, 0.003171, 0.1145, 0.001148, 0.0576, 0.003171, 0.1145, 0.08267, 0.06995, 0.04091, 0.001148])
me_pan_001.update()
me_pan_001.normals_split_custom_set([tuple(v) for v in zip(*[iter([-0.6545, 0.2344, -0.7188, -0.6234, -0.0007397, -0.7819, 0.6259, 0.0007281, -0.7799, 0.6448, 0.2417, -0.7251, 0.9966, 0.0634, 0.05187, 0.5788, -0.06544, 0.8128, 0.5619, -0.3429, 0.7528, 0.9938, 0.07489, 0.08258, -0.5837, -0.065, 0.8094, 0.5788, -0.06544, 0.8128, 0.6269, 0.0007476, 0.7791, -0.6227, -0.0007195, 0.7825, -0.9969, 0.05793, 0.05232, -0.5837, -0.065, 0.8094, -0.6227, -0.0007195, 0.7825, -1.0, -0.001174, 0.003052, -0.3929, 0.8496, 0.3519, -0.3929, 0.6502, 0.6502, -1.63e-07, 0.7071, 0.7071, -1.63e-07, 0.9239, 0.3827, -0.3929, -0.6502, -0.6502, -0.3929, -0.3519, -0.8496, 0.0, -0.3827, -0.9239, 0.0, -0.7071, -0.7071, -0.3929, 0.6502, 0.6502, -0.4137, 0.3672, 0.8331, -0.03543, 0.408, 0.9123, -1.63e-07, 0.7071, 0.7071, -0.3929, -0.3519, -0.8496, -0.3929, 6.088e-08, -0.9196, 0.0, 5.803e-08, -1.0, 0.0, -0.3827, -0.9239, -0.7346, -0.4502, 0.5076, -0.8451, 0.01966, 0.5343, -0.9323, 0.006006, 0.3616, -0.8021, -0.4888, 0.3432, -0.3929, 6.088e-08, -0.9196, -0.3929, 0.3519, -0.8496, 0.0, 0.3827, -0.9239, 0.0, 5.803e-08, -1.0, -0.3929, 0.3519, -0.8496, -0.3929, 0.6502, -0.6502, 0.0, 0.7071, -0.7071, 0.0, 0.3827, -0.9239, -0.413, -0.367, 0.8335, -0.3929, -0.6502, 0.6502, -6.521e-07, -0.7071, 0.7071, -0.03369, -0.4075, 0.9126, -0.3929, 0.6502, -0.6502, -0.3929, 0.8496, -0.3519, 0.0, 0.9239, -0.3827, 0.0, 0.7071, -0.7071, -0.3929, -0.6502, 0.6502, -0.3929, -0.8496, 0.3519, -3.26e-07, -0.9239, 0.3827, -6.521e-07, -0.7071, 0.7071, -0.3929, 0.8496, -0.3519, -0.3929, 0.9196, -1.716e-07, 0.0, 1.0, -9.672e-08, 0.0, 0.9239, -0.3827, -0.3929, -0.9196, -1.107e-08, -0.3929, -0.8496, -0.3519, 0.0, -0.9239, -0.3827, 0.0, -1.0, 5.803e-08, -0.3929, -0.8496, 0.3519, -0.3929, -0.9196, -1.107e-08, 0.0, -1.0, 5.803e-08, -3.26e-07, -0.9239, 0.3827, -0.3929, 0.9196, -1.716e-07, -0.3929, 0.8496, 0.3519, -1.63e-07, 0.9239, 0.3827, 0.0, 1.0, -9.672e-08, -0.3929, -0.8496, -0.3519, -0.3929, -0.6502, -0.6502, 0.0, -0.7071, -0.7071, 0.0, -0.9239, -0.3827, -0.3929, 0.6502, 0.6502, -0.3929, 0.8496, 0.3519, -0.7493, 0.6119, 0.2534, -0.7493, 0.4683, 0.4683, -0.3929, -0.3519, -0.8496, -0.3929, -0.6502, -0.6502, -0.7493, -0.4683, -0.4683, -0.7493, -0.2534, -0.6119, -0.4137, 0.3672, 0.8331, -0.3929, 0.6502, 0.6502, -0.7493, 0.4683, 0.4683, -0.7593, 0.2648, 0.5945, -0.3929, 6.088e-08, -0.9196, -0.3929, -0.3519, -0.8496, -0.7493, -0.2534, -0.6119, -0.7493, 6.126e-08, -0.6623, -0.699, 0.0002798, 0.7151, -0.4137, 0.3672, 0.8331, -0.7593, 0.2648, 0.5945, -0.775, -1.077e-05, 0.632, -0.3929, 0.3519, -0.8496, -0.3929, 6.088e-08, -0.9196, -0.7493, 6.126e-08, -0.6623, -0.7493, 0.2534, -0.6119, -0.413, -0.367, 0.8335, -0.699, 0.0002798, 0.7151, -0.775, -1.077e-05, 0.632, -0.7593, -0.2648, 0.5945, -0.3929, 0.6502, -0.6502, -0.3929, 0.3519, -0.8496, -0.7493, 0.2534, -0.6119, -0.7493, 0.4683, -0.4683, -0.3929, -0.6502, 0.6502, -0.413, -0.367, 0.8335, -0.7593, -0.2648, 0.5945, -0.7493, -0.4683, 0.4683, -0.3929, 0.8496, -0.3519, -0.3929, 0.6502, -0.6502, -0.7493, 0.4683, -0.4683, -0.7493, 0.6119, -0.2534, -0.3929, -0.8496, 0.3519, -0.3929, -0.6502, 0.6502, -0.7493, -0.4683, 0.4683, -0.7493, -0.6119, 0.2534, -0.3929, 0.9196, -1.716e-07, -0.3929, 0.8496, -0.3519, -0.7493, 0.6119, -0.2534, -0.7493, 0.6623, -2.232e-07, -0.3929, -0.8496, -0.3519, -0.3929, -0.9196, -1.107e-08, -0.7493, -0.6623, -8.751e-08, -0.7493, -0.6119, -0.2534, -0.3929, -0.9196, -1.107e-08, -0.3929, -0.8496, 0.3519, -0.7493, -0.6119, 0.2534, -0.7493, -0.6623, -8.751e-08, -0.3929, 0.8496, 0.3519, -0.3929, 0.9196, -1.716e-07, -0.7493, 0.6623, -2.232e-07, -0.7493, 0.6119, 0.2534, -0.3929, -0.6502, -0.6502, -0.3929, -0.8496, -0.3519, -0.7493, -0.6119, -0.2534, -0.7493, -0.4683, -0.4683, -1.0, 0.0, 0.0, -1.0, 0.0, 0.0, -1.0, 3.491e-09, 0.0, -1.0, 0.0, 0.0, -1.0, 0.0, 0.0, -1.0, 3.491e-09, 0.0, -1.0, 0.0, 0.0, -1.0, 0.0, 0.0, -1.0, 3.491e-09, 0.0, -1.0, 0.0, 0.0, -1.0, 0.0, 0.0, -1.0, 3.491e-09, 0.0, -1.0, 0.0, 0.0, -1.0, 0.0, 0.0, -1.0, 3.491e-09, 0.0, -1.0, 0.0, 0.0, -1.0, 0.0, 0.0, -1.0, 3.491e-09, 0.0, -1.0, 0.0, 0.0, -1.0, 0.0, 0.0, -1.0, 3.491e-09, 0.0, -1.0, 0.0, 0.0, -1.0, 0.0, 0.0, -1.0, 3.491e-09, 0.0, -1.0, 2.793e-08, 0.0, -1.0, 0.0, 0.0, -1.0, 3.491e-09, 0.0, -1.0, 0.0, 0.0, -1.0, 0.0, 0.0, -1.0, 3.491e-09, 0.0, -1.0, 2.793e-08, 0.0, -1.0, 2.793e-08, 0.0, -1.0, 3.491e-09, 0.0, -1.0, 0.0, 0.0, -1.0, 0.0, 0.0, -1.0, 3.491e-09, 0.0, -1.0, 0.0, 0.0, -1.0, 2.793e-08, 0.0, -1.0, 3.491e-09, 0.0, -1.0, 0.0, 0.0, -1.0, 0.0, 0.0, -1.0, 3.491e-09, 0.0, -1.0, 0.0, 0.0, -1.0, 0.0, 0.0, -1.0, 3.491e-09, 0.0, -1.0, 0.0, 0.0, -1.0, 0.0, 0.0, -1.0, 3.491e-09, 0.0, 0.6102, -0.7319, -0.3032, 0.6426, -0.7079, -0.2932, 0.6426, -0.5418, -0.5418, 0.6102, -0.5602, -0.5602, 0.6102, 0.5602, 0.5602, 0.6426, 0.5418, 0.5418, 0.6426, 0.2932, 0.7079, 0.6102, 0.3032, 0.7319, 0.6102, -0.5602, -0.5602, 0.6426, -0.5418, -0.5418, 0.6426, -0.2932, -0.7079, 0.6102, -0.3032, -0.7319, 0.6102, 0.3032, 0.7319, 0.6426, 0.2932, 0.7079, 0.6426, -4.782e-09, 0.7662, 0.6102, -1.922e-08, 0.7922, 0.6102, -0.3032, -0.7319, 0.6426, -0.2932, -0.7079, 0.6527, -0.2773, -0.705, 0.6868, -0.2323, -0.6888, 0.6102, -1.922e-08, 0.7922, 0.6426, -4.782e-09, 0.7662, 0.6426, -0.2932, 0.7079, 0.6102, -0.3032, 0.7319, 0.6102, -0.3032, 0.7319, 0.6426, -0.2932, 0.7079, 0.6426, -0.5418, 0.5418, 0.6102, -0.5602, 0.5602, 0.6102, 0.3032, -0.7319, 0.6426, 0.2932, -0.7079, 0.6426, 0.5418, -0.5418, 0.6102, 0.5602, -0.5602, 0.6102, -0.5602, 0.5602, 0.6426, -0.5418, 0.5418, 0.6426, -0.7079, 0.2932, 0.6102, -0.7319, 0.3032, 0.6102, 0.5602, -0.5602, 0.6426, 0.5418, -0.5418, 0.6426, 0.7079, -0.2932, 0.6102, 0.7319, -0.3032, 0.6102, -0.7319, 0.3032, 0.6426, -0.7079, 0.2932, 0.6426, -0.7662, -3.825e-08, 0.6102, -0.7922, -4.085e-08, 0.6102, 0.7922, -7.69e-08, 0.6426, 0.7662, -8.129e-08, 0.6426, 0.7079, 0.2932, 0.6102, 0.7319, 0.3032, 0.6102, 0.7319, -0.3032, 0.6426, 0.7079, -0.2932, 0.6426, 0.7662, -8.129e-08, 0.6102, 0.7922, -7.69e-08, 0.6102, -0.7922, -4.085e-08, 0.6426, -0.7662, -3.825e-08, 0.6426, -0.7079, -0.2932, 0.6102, -0.7319, -0.3032, 0.6102, 0.7319, 0.3032, 0.6426, 0.7079, 0.2932, 0.6426, 0.5418, 0.5418, 0.6102, 0.5602, 0.5602, 0.6102, -0.5602, -0.5602, 0.6179, -0.556, -0.556, 0.6179, -0.7264, -0.3009, 0.6102, -0.7319, -0.3032, 0.6102, 0.3032, 0.7319, 0.6178, 0.3009, 0.7264, 0.6178, 0.556, 0.556, 0.6102, 0.5602, 0.5602, 0.6102, -0.3032, -0.7319, 0.6179, -0.3009, -0.7264, 0.6179, -0.556, -0.556, 0.6102, -0.5602, -0.5602, 0.6102, -1.922e-08, 0.7922, 0.6178, -8.916e-08, 0.7863, 0.6178, 0.3009, 0.7264, 0.6102, 0.3032, 0.7319, 0.8357, 0.0002006, -0.5491, 0.6179, -8.916e-08, -0.7863, 0.6179, -0.3009, -0.7264, 0.6102, -0.3032, -0.7319, 0.6868, -0.2323, -0.6888, 0.6102, -0.3032, 0.7319, 0.6179, -0.3009, 0.7264, 0.6178, -8.916e-08, 0.7863, 0.6102, -1.922e-08, 0.7922, 0.6102, 0.3032, -0.7319, 0.6179, 0.3009, -0.7264, 0.6179, -8.916e-08, -0.7863, 0.8357, 0.0002006, -0.5491, 0.6871, 0.2325, -0.6884, 0.6102, -0.5602, 0.5602, 0.6178, -0.556, 0.556, 0.6179, -0.3009, 0.7264, 0.6102, -0.3032, 0.7319, 0.6102, 0.5602, -0.5602, 0.6179, 0.556, -0.556, 0.6179, 0.3009, -0.7264, 0.6102, 0.3032, -0.7319, 0.6102, -0.7319, 0.3032, 0.6178, -0.7264, 0.3009, 0.6178, -0.556, 0.556, 0.6102, -0.5602, 0.5602, 0.6102, 0.7319, -0.3032, 0.6178, 0.7264, -0.3009, 0.6179, 0.556, -0.556, 0.6102, 0.5602, -0.5602, 0.6102, -0.7922, -4.085e-08, 0.6178, -0.7863, -3.566e-08, 0.6178, -0.7264, 0.3009, 0.6102, -0.7319, 0.3032, 0.6102, 0.7319, 0.3032, 0.6178, 0.7264, 0.3009, 0.6178, 0.7863, -1.516e-07, 0.6102, 0.7922, -7.69e-08, 0.6102, 0.7922, -7.69e-08, 0.6178, 0.7863, -1.516e-07, 0.6178, 0.7264, -0.3009, 0.6102, 0.7319, -0.3032, 0.6102, -0.7319, -0.3032, 0.6179, -0.7264, -0.3009, 0.6178, -0.7863, -3.566e-08, 0.6102, -0.7922, -4.085e-08, 0.6102, 0.5602, 0.5602, 0.6178, 0.556, 0.556, 0.6178, 0.7264, 0.3009, 0.6102, 0.7319, 0.3032, 0.9998, -0.0134, 0.0134, 1.0, -3.8e-09, 4.99e-08, 0.9998, -0.00725, 0.0175, 0.9998, 0.0175, -0.007249, 1.0, -3.8e-09, 4.99e-08, 0.9998, 0.0134, -0.01339, 0.9998, -0.0175, 0.00725, 1.0, -3.8e-09, 4.99e-08, 0.9998, -0.0134, 0.0134, 0.9998, 0.01894, -7.167e-07, 1.0, -3.8e-09, 4.99e-08, 0.9998, 0.0175, -0.007249, 0.9998, -0.0175, -0.007249, 1.0, -3.8e-09, 4.99e-08, 0.9998, -0.01894, -7.254e-07, 0.9998, -0.01894, -7.254e-07, 1.0, -3.8e-09, 4.99e-08, 0.9998, -0.0175, 0.00725, 0.9998, 0.0175, 0.00725, 1.0, -3.8e-09, 4.99e-08, 0.9998, 0.01894, -7.167e-07, 0.9998, -0.0134, -0.01339, 1.0, -3.8e-09, 4.99e-08, 0.9998, -0.0175, -0.007249, 0.9998, 0.0134, 0.0134, 1.0, -3.8e-09, 4.99e-08, 0.9998, 0.0175, 0.00725, 0.9998, -0.007249, -0.0175, 1.0, -3.8e-09, 4.99e-08, 0.9998, -0.0134, -0.01339, 0.9998, 0.00725, 0.0175, 1.0, -3.8e-09, 4.99e-08, 0.9998, 0.0134, 0.0134, 0.9998, 2.88e-09, -0.01894, 1.0, -3.8e-09, 4.99e-08, 0.9998, -0.007249, -0.0175, 0.9998, 2.372e-09, 0.01894, 1.0, -3.8e-09, 4.99e-08, 0.9998, 0.00725, 0.0175, 0.9998, 0.007249, -0.0175, 1.0, -3.8e-09, 4.99e-08, 0.9998, 2.88e-09, -0.01894, 0.9998, -0.00725, 0.0175, 1.0, -3.8e-09, 4.99e-08, 0.9998, 2.372e-09, 0.01894, 0.9998, 0.0134, -0.01339, 1.0, -3.8e-09, 4.99e-08, 0.9998, 0.007249, -0.0175, 0.6426, 0.2932, -0.7079, 0.6746, 0.2825, -0.682, 0.6746, 0.522, -0.522, 0.6426, 0.5418, -0.5418, 0.6426, 0.7662, -8.129e-08, 0.6746, 0.7382, -1.727e-07, 0.6746, 0.682, 0.2825, 0.6426, 0.7079, 0.2932, 0.6426, 0.5418, -0.5418, 0.6746, 0.522, -0.522, 0.6746, 0.682, -0.2825, 0.6426, 0.7079, -0.2932, -0.6803, 0.3066, 0.6657, -0.6797, 0.305, 0.6671, -0.7138, 0.4952, 0.4952, -0.7138, 0.4952, 0.4952, 0.6426, 0.7079, 0.2932, 0.6746, 0.682, 0.2825, 0.6746, 0.522, 0.522, 0.6426, 0.5418, 0.5418, -0.7138, 0.4952, 0.4952, -0.7138, 0.4952, 0.4952, -0.7138, 0.647, 0.268, -0.7138, 0.647, 0.268, 0.6426, 0.5418, 0.5418, 0.6746, 0.522, 0.522, 0.6746, 0.2825, 0.682, 0.6426, 0.2932, 0.7079, -0.7138, 0.647, 0.268, -0.7138, 0.647, 0.268, -0.7138, 0.7003, -5.256e-09, -0.7138, 0.7003, 0.0, 0.6426, 0.2932, 0.7079, 0.6746, 0.2825, 0.682, 0.6746, -2.617e-08, 0.7382, 0.6426, -4.782e-09, 0.7662, -0.7138, 0.7003, 0.0, -0.7138, 0.7003, -5.256e-09, -0.7138, 0.647, -0.268, -0.7138, 0.647, -0.268, 0.6426, -4.782e-09, 0.7662, 0.6746, -2.617e-08, 0.7382, 0.6746, -0.2825, 0.682, 0.6426, -0.2932, 0.7079, -0.7138, 0.647, -0.268, -0.7138, 0.647, -0.268, -0.7138, 0.4952, -0.4952, -0.7138, 0.4952, -0.4952, 0.6426, -0.2932, 0.7079, 0.6746, -0.2825, 0.682, 0.6746, -0.522, 0.522, 0.6426, -0.5418, 0.5418, -0.7138, 0.4952, -0.4952, -0.7138, 0.4952, -0.4952, -0.7138, 0.268, -0.647, -0.7138, 0.268, -0.647, 0.6426, -0.5418, 0.5418, 0.6746, -0.522, 0.522, 0.6746, -0.682, 0.2825, 0.6426, -0.7079, 0.2932, 0.8987, 0.4052, 0.1678, 0.8987, 0.4052, 0.1678, 0.8987, 0.4385, 8.562e-09, 0.8987, 0.4385, 2.681e-09, 0.8987, -0.3101, -0.3101, 0.8987, -0.3101, -0.3101, 0.8987, -0.4052, -0.1678, 0.8987, -0.4052, -0.1678, 0.8987, 0.3101, 0.3101, 0.8987, 0.3101, 0.3101, 0.8987, 0.4052, 0.1678, 0.8987, 0.4052, 0.1678, 0.8987, -0.1678, -0.4051, 0.8987, -0.1678, -0.4051, 0.8987, -0.3101, -0.3101, 0.8987, -0.3101, -0.3101, 0.9051, 0.1764, 0.3869, 0.9049, 0.1778, 0.3866, 0.8987, 0.3101, 0.3101, 0.8987, 0.3101, 0.3101, 0.8987, 8.044e-09, -0.4385, 0.8987, 4.281e-09, -0.4385, 0.8987, -0.1678, -0.4051, 0.8987, -0.1678, -0.4051, 0.8987, 0.1678, -0.4051, 0.8987, 0.1678, -0.4051, 0.8987, 4.281e-09, -0.4385, 0.8987, 8.044e-09, -0.4385, 0.9045, -0.1756, 0.3886, 0.9044, -0.1769, 0.3883, 0.8968, -0.1421, 0.4191, 0.8794, -0.3476, 0.3254, 0.8987, 0.3101, -0.3101, 0.8987, 0.3101, -0.3101, 0.8987, 0.1678, -0.4051, 0.8987, 0.1678, -0.4051, 0.8987, -0.3101, 0.3101, 0.8987, -0.3101, 0.3101, 0.9044, -0.1769, 0.3883, 0.9045, -0.1756, 0.3886, 0.8987, 0.4052, -0.1678, 0.8987, 0.4052, -0.1678, 0.8987, 0.3101, -0.3101, 0.8987, 0.3101, -0.3101, 0.8987, -0.4051, 0.1678, 0.8987, -0.4051, 0.1678, 0.8987, -0.3101, 0.3101, 0.8987, -0.3101, 0.3101, 0.8987, 0.4385, 2.681e-09, 0.8987, 0.4385, 8.562e-09, 0.8987, 0.4052, -0.1678, 0.8987, 0.4052, -0.1678, 0.8987, -0.4052, -0.1678, 0.8987, -0.4052, -0.1678, 0.8987, -0.4385, 8.562e-09, 0.8987, -0.4385, -5.363e-09, 0.8987, -0.4385, -5.363e-09, 0.8987, -0.4385, 8.562e-09, 0.8987, -0.4051, 0.1678, 0.8987, -0.4051, 0.1678, -0.6794, -0.3057, 0.667, -0.6789, -0.3043, 0.6681, -0.5519, -0.6031, 0.5759, -0.6256, -0.5619, 0.5412, -0.7138, -0.4952, 0.4952, -0.7138, -0.4952, 0.4952, -0.6789, -0.3043, 0.6681, -0.6794, -0.3057, 0.667, 0.6426, -0.2932, -0.7079, 0.6746, -0.2825, -0.682, 0.6805, -0.276, -0.6788, 0.6527, -0.2773, -0.705, -0.7138, -0.647, -0.268, -0.7138, -0.647, -0.268, -0.7138, -0.7003, 0.0, -0.7138, -0.7003, 4.398e-09, -0.7138, -0.647, 0.268, -0.7138, -0.647, 0.268, -0.7138, -0.4952, 0.4952, -0.7138, -0.4952, 0.4952, 0.6426, -0.5418, -0.5418, 0.6746, -0.522, -0.522, 0.6746, -0.2825, -0.682, 0.6426, -0.2932, -0.7079, -0.7138, -0.4952, -0.4952, -0.7138, -0.4952, -0.4952, -0.7138, -0.647, -0.268, -0.7138, -0.647, -0.268, -0.7138, -0.7003, 4.398e-09, -0.7138, -0.7003, 0.0, -0.7138, -0.647, 0.268, -0.7138, -0.647, 0.268, 0.6426, -0.7079, -0.2932, 0.6746, -0.682, -0.2825, 0.6746, -0.522, -0.522, 0.6426, -0.5418, -0.5418, -0.7138, -0.268, -0.647, -0.7138, -0.268, -0.647, -0.7138, -0.4952, -0.4952, -0.7138, -0.4952, -0.4952, 0.6426, -0.7662, -3.825e-08, 0.6746, -0.7382, -6.804e-08, 0.6746, -0.682, -0.2825, 0.6426, -0.7079, -0.2932, -0.7138, 4.398e-08, -0.7003, -0.7138, 3.154e-08, -0.7003, -0.7138, -0.268, -0.647, -0.7138, -0.268, -0.647, 0.6426, 0.7079, -0.2932, 0.6746, 0.682, -0.2825, 0.6746, 0.7382, -1.727e-07, 0.6426, 0.7662, -8.129e-08, 0.6426, -0.7079, 0.2932, 0.6746, -0.682, 0.2825, 0.6746, -0.7382, -6.804e-08, 0.6426, -0.7662, -3.825e-08, -0.7138, 0.268, -0.647, -0.7138, 0.268, -0.647, -0.7138, 3.154e-08, -0.7003, -0.7138, 4.398e-08, -0.7003, 0.6803, 0.2776, -0.6783, 0.6746, 0.2825, -0.682, 0.6426, 0.2932, -0.7079, 0.6528, 0.2783, -0.7045, 0.6528, 0.2783, -0.7045, 0.6426, 0.2932, -0.7079, 0.6102, 0.3032, -0.7319, 0.6871, 0.2325, -0.6884, -0.5413, 0.5922, 0.5969, -0.6797, 0.305, 0.6671, -0.6803, 0.3066, 0.6657, -0.6169, 0.5541, 0.559, -0.07292, 0.2397, 0.9681, -0.03543, 0.408, 0.9123, -0.4137, 0.3672, 0.8331, -0.699, 0.0002798, 0.7151, 0.899, 0.1418, 0.4144, 0.9049, 0.1778, 0.3866, 0.9051, 0.1764, 0.3869, 0.8843, 0.328, 0.3322, -0.3992, -0.8323, 0.3847, -0.3046, -0.8005, 0.5162, -0.4155, -0.6935, 0.5886, -0.55, -0.7512, 0.3649, -0.9323, 0.006006, 0.3616, -0.8451, 0.01966, 0.5343, -0.7201, 0.4767, 0.5042, -0.7915, 0.4956, 0.3576, -0.55, -0.7512, 0.3649, -0.4155, -0.6935, 0.5886, -0.7346, -0.4502, 0.5076, -0.8021, -0.4888, 0.3432, -0.5235, 0.7534, 0.398, -0.3817, 0.7189, 0.581, -0.2366, 0.8137, 0.5309, -0.3557, 0.8304, 0.4288, -0.4155, -0.6935, 0.5886, -0.3515, -0.539, 0.7654, -0.7346, -0.4502, 0.5076, -0.3817, 0.7189, 0.581, -0.7201, 0.4767, 0.5042, -0.3286, 0.5924, 0.7356, -0.3046, -0.8005, 0.5162, -0.08492, -0.5897, 0.8032, -0.3515, -0.539, 0.7654, -0.4155, -0.6935, 0.5886, -0.2366, 0.8137, 0.5309, -0.3817, 0.7189, 0.581, -0.3286, 0.5924, 0.7356, -0.05861, 0.6427, 0.7639, -0.699, 0.0002798, 0.7151, -0.413, -0.367, 0.8335, -0.03369, -0.4075, 0.9126, -0.06963, -0.2385, 0.9686, -0.6169, 0.5541, 0.559, -0.5235, 0.7534, 0.398, -0.3557, 0.8304, 0.4288, -0.5413, 0.5922, 0.5969, -0.3515, -0.539, 0.7654, -0.385, 0.03196, 0.9224, -0.8451, 0.01966, 0.5343, -0.7346, -0.4502, 0.5076, -0.7201, 0.4767, 0.5042, -0.8451, 0.01966, 0.5343, -0.385, 0.03196, 0.9224, -0.3286, 0.5924, 0.7356, -0.7915, 0.4956, 0.3576, -0.5235, 0.7534, 0.398, -0.6169, 0.5541, 0.559, -0.7715, 0.528, 0.3548, -0.08492, -0.5897, 0.8032, -0.07585, 0.03867, 0.9964, -0.385, 0.03196, 0.9224, -0.3515, -0.539, 0.7654, -0.7201, 0.4767, 0.5042, -0.3817, 0.7189, 0.581, -0.5235, 0.7534, 0.398, -0.7915, 0.4956, 0.3576, -0.8021, -0.4888, 0.3432, -0.9323, 0.006006, 0.3616, -0.9343, 0.003409, 0.3566, -0.7801, -0.5257, 0.3391, -0.3286, 0.5924, 0.7356, -0.385, 0.03196, 0.9224, -0.07585, 0.03867, 0.9964, -0.05861, 0.6427, 0.7639, -0.6256, -0.5619, 0.5412, -0.55, -0.7512, 0.3649, -0.8021, -0.4888, 0.3432, -0.7801, -0.5257, 0.3391, -0.9343, 0.003409, 0.3566, -0.9323, 0.006006, 0.3616, -0.7915, 0.4956, 0.3576, -0.7715, 0.528, 0.3548, -0.5519, -0.6031, 0.5759, -0.3992, -0.8323, 0.3847, -0.55, -0.7512, 0.3649, -0.6256, -0.5619, 0.5412, 0.7638, 0.4753, -0.4368, 0.7992, 0.5084, -0.3207, 0.9384, -0.005924, -0.3454, 0.8928, -0.0152, -0.4501, 0.5968, 0.7336, -0.3252, 0.6398, 0.6977, -0.3222, 0.5696, 0.6392, -0.5167, 0.5566, 0.698, -0.4505, 0.9384, -0.005924, -0.3454, 0.7904, -0.5113, -0.3373, 0.744, -0.493, -0.4509, 0.8928, -0.0152, -0.4501, 0.6398, 0.6977, -0.3222, 0.7992, 0.5084, -0.3207, 0.7638, 0.4753, -0.4368, 0.5696, 0.6392, -0.5167, 0.6183, -0.7002, -0.3569, 0.5651, -0.7366, -0.3717, 0.4969, -0.7267, -0.4744, 0.5364, -0.6673, -0.5167, 0.5696, 0.6392, -0.5167, 0.7638, 0.4753, -0.4368, 0.485, 0.5452, -0.6837, 0.5364, -0.6673, -0.5167, 0.4615, -0.5925, -0.6603, 0.744, -0.493, -0.4509, 0.5566, 0.698, -0.4505, 0.5696, 0.6392, -0.5167, 0.485, 0.5452, -0.6837, 0.3434, 0.6061, -0.7174, 0.4969, -0.7267, -0.4744, 0.3088, -0.657, -0.6878, 0.4615, -0.5925, -0.6603, 0.5364, -0.6673, -0.5167, 0.6591, -0.5422, -0.5211, 0.637, -0.6063, -0.476, 0.5651, -0.7366, -0.3717, 0.6183, -0.7002, -0.3569, 0.485, 0.5452, -0.6837, 0.7638, 0.4753, -0.4368, 0.8928, -0.0152, -0.4501, 0.5627, -0.01934, -0.8264, 0.744, -0.493, -0.4509, 0.4615, -0.5925, -0.6603, 0.5627, -0.01934, -0.8264, 0.8928, -0.0152, -0.4501, 0.7904, -0.5113, -0.3373, 0.8174, -0.4209, -0.3933, 0.6591, -0.5422, -0.5211, 0.6183, -0.7002, -0.3569, 0.3434, 0.6061, -0.7174, 0.485, 0.5452, -0.6837, 0.5627, -0.01934, -0.8264, 0.3682, -0.02227, -0.9295, 0.744, -0.493, -0.4509, 0.7904, -0.5113, -0.3373, 0.6183, -0.7002, -0.3569, 0.5364, -0.6673, -0.5167, 0.7992, 0.5084, -0.3207, 0.8209, 0.4209, -0.386, 0.9408, -0.001864, -0.3389, 0.9384, -0.005924, -0.3454, 0.4615, -0.5925, -0.6603, 0.3088, -0.657, -0.6878, 0.3682, -0.02227, -0.9295, 0.5627, -0.01934, -0.8264, 0.6634, 0.5459, -0.5117, 0.8209, 0.4209, -0.386, 0.7992, 0.5084, -0.3207, 0.6398, 0.6977, -0.3222, 0.9408, -0.001864, -0.3389, 0.8174, -0.4209, -0.3933, 0.7904, -0.5113, -0.3373, 0.9384, -0.005924, -0.3454, 0.6417, 0.62, -0.4515, 0.6634, 0.5459, -0.5117, 0.6398, 0.6977, -0.3222, 0.5968, 0.7336, -0.3252, 0.8702, -0.4741, 0.1336, 0.8794, -0.3476, 0.3254, 0.8647, -0.4243, 0.2687, 0.8703, -0.474, 0.1338, 0.9088, -0.3635, 0.2048, 0.8702, -0.4741, 0.1336, 0.8703, -0.474, 0.1338, 0.9123, -0.3509, 0.2111, 0.9515, -0.2163, 0.2186, 0.9088, -0.3635, 0.2048, 0.9123, -0.3509, 0.2111, 0.9473, -0.2256, 0.2276, 0.9844, 0.005479, 0.1757, 0.9515, -0.2163, 0.2186, 0.9473, -0.2256, 0.2276, 0.9844, 0.002426, 0.176, 0.9619, 0.2123, 0.1721, 0.9844, 0.005479, 0.1757, 0.9844, 0.002426, 0.176, 0.9598, 0.2182, 0.1768, 0.9312, 0.3145, 0.1844, 0.9619, 0.2123, 0.1721, 0.9598, 0.2182, 0.1768, 0.934, 0.3054, 0.1853, 0.8919, 0.4234, 0.1587, 0.9312, 0.3145, 0.1844, 0.934, 0.3054, 0.1853, 0.8928, 0.4213, 0.1596, 0.8843, 0.328, 0.3322, 0.8919, 0.4234, 0.1587, 0.8928, 0.4213, 0.1596, 0.8725, 0.3985, 0.2828, 0.8843, 0.328, 0.3322, 0.8725, 0.3985, 0.2828, 0.899, 0.1418, 0.4144, 0.6527, -0.2773, -0.705, 0.6805, -0.276, -0.6788, 0.637, -0.6063, -0.476, 0.6591, -0.5422, -0.5211, 0.6527, -0.2773, -0.705, 0.6591, -0.5422, -0.5211, 0.8174, -0.4209, -0.3933, 0.6868, -0.2323, -0.6888, 0.8174, -0.4209, -0.3933, 0.9408, -0.001864, -0.3389, 0.8357, 0.0002006, -0.5491, 0.6868, -0.2323, -0.6888, 0.8209, 0.4209, -0.386, 0.6871, 0.2325, -0.6884, 0.8357, 0.0002006, -0.5491, 0.9408, -0.001864, -0.3389, 0.6528, 0.2783, -0.7045, 0.6871, 0.2325, -0.6884, 0.8209, 0.4209, -0.386, 0.6634, 0.5459, -0.5117, 0.6803, 0.2776, -0.6783, 0.6528, 0.2783, -0.7045, 0.6634, 0.5459, -0.5117, 0.6417, 0.62, -0.4515, 0.8968, -0.1421, 0.4191, 0.8647, -0.4243, 0.2687, 0.8794, -0.3476, 0.3254, 0.6448, 0.2417, -0.7251, 0.9966, 0.0634, 0.05187, 0.9938, 0.07489, 0.08258, 0.6356, 0.5199, -0.5708, -0.6545, 0.2344, -0.7188, -0.9969, 0.05793, 0.05232, -1.0, -0.001174, 0.003052, -0.6234, -0.0007397, -0.7819, -0.6541, 0.5114, -0.5573, -0.9943, 0.07075, 0.07947, -0.9969, 0.05793, 0.05232, -0.6545, 0.2344, -0.7188, 0.6259, 0.0007281, -0.7799, 1.0, 0.001175, -0.003526, 0.9966, 0.0634, 0.05187, 0.6448, 0.2417, -0.7251, -0.9943, 0.07075, 0.07947, -0.5763, -0.3375, 0.7443, -0.5837, -0.065, 0.8094, -0.9969, 0.05793, 0.05232, -0.5763, -0.3375, 0.7443, 0.5619, -0.3429, 0.7528, 0.5788, -0.06544, 0.8128, -0.5837, -0.065, 0.8094, 1.0, 0.001175, -0.003526, 0.6269, 0.0007476, 0.7791, 0.5788, -0.06544, 0.8128, 0.9966, 0.0634, 0.05187, -0.6541, 0.5114, -0.5573, -0.6545, 0.2344, -0.7188, 0.6448, 0.2417, -0.7251, 0.6356, 0.5199, -0.5708, 0.5619, -0.3429, 0.7528, -0.5763, -0.3375, 0.7443, -0.5117, -0.8106, 0.2848, 0.4914, -0.8202, 0.2928, 0.9938, 0.07489, 0.08258, 0.5619, -0.3429, 0.7528, 0.4914, -0.8202, 0.2928, 0.7153, -0.5344, -0.4504, -0.6541, 0.5114, -0.5573, 0.6356, 0.5199, -0.5708, 0.484, 0.195, -0.8531, -0.5015, 0.1901, -0.844, -0.9943, 0.07075, 0.07947, -0.6541, 0.5114, -0.5573, -0.5015, 0.1901, -0.844, -0.7082, -0.5376, -0.4576, 0.6356, 0.5199, -0.5708, 0.9938, 0.07489, 0.08258, 0.7153, -0.5344, -0.4504, 0.484, 0.195, -0.8531, -0.5763, -0.3375, 0.7443, -0.9943, 0.07075, 0.07947, -0.7082, -0.5376, -0.4576, -0.5117, -0.8106, 0.2848, -0.03543, 0.408, 0.9123, -0.07292, 0.2397, 0.9681, -0.04292, 0.2566, 0.9656, -0.03369, -0.4075, 0.9126, -0.03626, -0.2534, 0.9667, -0.06963, -0.2385, 0.9686, -0.5015, 0.1901, -0.844, 0.484, 0.195, -0.8531, 0.7153, -0.5344, -0.4504, -0.7082, -0.5376, -0.4576, -0.5117, -0.8106, 0.2848, -0.7082, -0.5376, -0.4576, 0.7153, -0.5344, -0.4504, 0.4914, -0.8202, 0.2928])] * 3)])
me_cube_003 = bpy.data.meshes.new('Cube.003')
me_cube_003.from_pydata([(-0.1242, -0.1242, -0.1242), (-0.1242, -0.1242, 0.1242), (-0.1242, 0.1242, -0.1242), (-0.1242, 0.1242, 0.1242), (0.1242, -0.1242, -0.1242), (0.1242, -0.1242, 0.1242), (0.1242, 0.1242, -0.1242), (0.1242, 0.1242, 0.1242)], [], [(0, 1, 3, 2), (2, 3, 7, 6), (6, 7, 5, 4), (4, 5, 1, 0), (2, 6, 4, 0), (7, 3, 1, 5)])
_uv = me_cube_003.uv_layers.new(name='UVMap')
_uv.uv.foreach_set('vector', [0.375, 0.0, 0.625, 0.0, 0.625, 0.25, 0.375, 0.25, 0.375, 0.25, 0.625, 0.25, 0.625, 0.5, 0.375, 0.5, 0.375, 0.5, 0.625, 0.5, 0.625, 0.75, 0.375, 0.75, 0.375, 0.75, 0.625, 0.75, 0.625, 1.0, 0.375, 1.0, 0.125, 0.5, 0.375, 0.5, 0.375, 0.75, 0.125, 0.75, 0.625, 0.5, 0.875, 0.5, 0.875, 0.75, 0.625, 0.75])
me_cube_003.update()
arm_armor_armature_002 = bpy.data.armatures.new('Armor_Armature.002')  # bones are not reproduced

# ---- objects
ob_pan = bpy.data.objects.new('Pan', me_pan_001)
ob_cube = bpy.data.objects.new('Cube', me_cube_003)
ob_armor_armature = bpy.data.objects.new('Armor_Armature', arm_armor_armature_002)

# ---- transforms, parenting, visibility, modifiers, constraints
ob_pan.parent = ob_armor_armature
ob_pan.location = (-1.05, -2.388e-07, 1.466)
ob_pan.rotation_euler = (-3.142, -1.571, 0.0)
ob_pan.color = (0.8, 0.8, 0.8, 1.0)
_vg = ob_pan.vertex_groups.new(name='Weapon')
_vg.add([0, 1, 2, 3, 4, 5, 6, 7, 8, 9, 10, 11, 12, 13, 14, 15, 16, 17, 18, 19, 20, 21, 22, 23, 24, 25, 26, 27, 28, 29, 30, 31, 32, 33, 34, 35, 36, 37, 38, 39, 40, 41, 42, 43, 44, 45, 46, 47, 48, 49, 50, 51, 52, 53, 54, 55, 56, 57, 58, 59, 60, 61, 62, 63, 64, 65, 66, 67, 68, 69, 70, 71, 72, 73, 74, 75, 76, 77, 78, 79, 80, 81, 82, 83, 84, 85, 86, 87, 88, 89, 90, 91, 92, 93, 94, 95, 96, 97, 98, 99, 100, 101, 102, 103, 104, 105, 106, 107, 108, 109, 110, 111, 112, 113, 114, 115, 116, 117, 118, 119, 120, 121, 122, 123, 124, 125, 126, 127, 128, 129, 130, 131, 132, 133, 134, 135, 136, 137, 138, 139, 140, 141, 142, 143, 144, 145, 146, 147, 148, 149, 150, 151, 152, 153, 154, 155, 156, 157, 158, 159, 160, 161, 162, 163, 164, 165, 166, 167, 168, 169, 170, 171, 172, 173, 174, 175, 176, 177, 178, 179, 180, 181, 182, 183, 184, 185, 186, 187, 188, 189, 190, 191, 192, 193, 194, 195, 196, 197, 198, 199, 200, 201, 202, 203, 204, 205, 206, 207, 208], 1.0, 'REPLACE')
_vg = ob_pan.vertex_groups.new(name='Spine.000')
_vg = ob_pan.vertex_groups.new(name='Hip.R')
_vg = ob_pan.vertex_groups.new(name='Leg.000.R')
_vg = ob_pan.vertex_groups.new(name='Leg.001.R')
_vg = ob_pan.vertex_groups.new(name='Feet.000.R')
_vg = ob_pan.vertex_groups.new(name='Feet.001.R')
_vg = ob_pan.vertex_groups.new(name='Hip.L')
_vg = ob_pan.vertex_groups.new(name='Leg.000.L')
_vg = ob_pan.vertex_groups.new(name='Leg.001.L')
_vg = ob_pan.vertex_groups.new(name='Feet.000.L')
_vg = ob_pan.vertex_groups.new(name='Feet.001.L')
_vg = ob_pan.vertex_groups.new(name='Spine.001')
_vg = ob_pan.vertex_groups.new(name='Spine.002')
_vg = ob_pan.vertex_groups.new(name='Neck')
_vg = ob_pan.vertex_groups.new(name='Head')
_vg = ob_pan.vertex_groups.new(name='Shoulder.R')
_vg = ob_pan.vertex_groups.new(name='Hand.001.R')
_vg = ob_pan.vertex_groups.new(name='Hand.002.R')
_vg = ob_pan.vertex_groups.new(name='Palm.R')
_vg = ob_pan.vertex_groups.new(name='Finger1.R.000')
_vg = ob_pan.vertex_groups.new(name='Finger1.R.001')
_vg = ob_pan.vertex_groups.new(name='Finger1.R.002')
_vg = ob_pan.vertex_groups.new(name='Finger2.R.000')
_vg = ob_pan.vertex_groups.new(name='Finger2.R.001')
_vg = ob_pan.vertex_groups.new(name='Finger2.R.002')
_vg = ob_pan.vertex_groups.new(name='Finger3.R.000')
_vg = ob_pan.vertex_groups.new(name='Finger3.R.001')
_vg = ob_pan.vertex_groups.new(name='Finger3.R.002')
_vg = ob_pan.vertex_groups.new(name='Finger4.R.000')
_vg = ob_pan.vertex_groups.new(name='Finger4.R.001')
_vg = ob_pan.vertex_groups.new(name='Finger4.R.002')
_vg = ob_pan.vertex_groups.new(name='Finger5.R.000')
_vg = ob_pan.vertex_groups.new(name='Finger5.R.001')
_vg = ob_pan.vertex_groups.new(name='Finger5.R.002')
_vg = ob_pan.vertex_groups.new(name='Trinket')
_vg = ob_pan.vertex_groups.new(name='Shoulder.L')
_vg = ob_pan.vertex_groups.new(name='Hand.001.L')
_vg = ob_pan.vertex_groups.new(name='Hand.002.L')
_vg = ob_pan.vertex_groups.new(name='Palm.L')
_vg = ob_pan.vertex_groups.new(name='Finger1.L.000')
_vg = ob_pan.vertex_groups.new(name='Finger1.L.001')
_vg = ob_pan.vertex_groups.new(name='Finger1.L.002')
_vg = ob_pan.vertex_groups.new(name='Finger2.L.000')
_vg = ob_pan.vertex_groups.new(name='Finger2.L.001')
_vg = ob_pan.vertex_groups.new(name='Finger2.L.002')
_vg = ob_pan.vertex_groups.new(name='Finger3.L.000')
_vg = ob_pan.vertex_groups.new(name='Finger3.L.001')
_vg = ob_pan.vertex_groups.new(name='Finger3.L.002')
_vg = ob_pan.vertex_groups.new(name='Finger4.L.000')
_vg = ob_pan.vertex_groups.new(name='Finger4.L.001')
_vg = ob_pan.vertex_groups.new(name='Finger4.L.002')
_vg = ob_pan.vertex_groups.new(name='Finger5.L.000')
_vg = ob_pan.vertex_groups.new(name='Finger5.L.001')
_vg = ob_pan.vertex_groups.new(name='Finger5.L.002')
_vg = ob_pan.vertex_groups.new(name='Weapon_Additive')
_m = ob_pan.modifiers.new('Armor_Armature', 'ARMATURE')
_m = ob_pan.modifiers.new('Armature', 'ARMATURE')
_m.object = ob_armor_armature
ob_cube.location = (0.0, 0.0, 0.0)
ob_cube.hide_render = True
ob_armor_armature.location = (0.0, 0.0, 0.0)
ob_armor_armature.display_type = 'WIRE'
ob_armor_armature.show_in_front = True

# ---- collection membership
col_collection.objects.link(ob_pan)
col_collection.objects.link(ob_cube)
col_collection.objects.link(ob_armor_armature)

# ---- scene / render settings (as saved in the file)
scene.frame_start = 1; scene.frame_end = 15; scene.frame_set(13)
scene.render.engine = 'BLENDER_EEVEE_NEXT'
scene.cycles.sampling_pattern = 'TABULATED_SOBOL'
scene.eevee.ray_tracing_options.trace_max_roughness = 0.0
bpy.context.view_layer.update()

# ---- added for rendering (the .blend has no active camera and no usable light): camera, sun
cam_auto = bpy.data.cameras.new('AutoCamera')
cam_auto.lens = 50.0
cam_auto.sensor_width = 36.0
cam_auto.clip_end = 1000.0
ob_auto_camera = bpy.data.objects.new('AutoCamera', cam_auto)
scene.collection.objects.link(ob_auto_camera)
ob_auto_camera.location = (1.30239, -2.72938, 2.5507)
ob_auto_camera.rotation_euler = (1.09748, -7.21219e-08, 0.694738)
scene.camera = ob_auto_camera
light_auto_sun = bpy.data.lights.new('AutoSun', 'SUN')
light_auto_sun.energy = 3.0
light_auto_sun.angle = 0.0523599
ob_auto_sun = bpy.data.objects.new('AutoSun', light_auto_sun)
scene.collection.objects.link(ob_auto_sun)
ob_auto_sun.rotation_euler = (0.872665, 0.174533, 0.523599)
bpy.context.view_layer.update()
